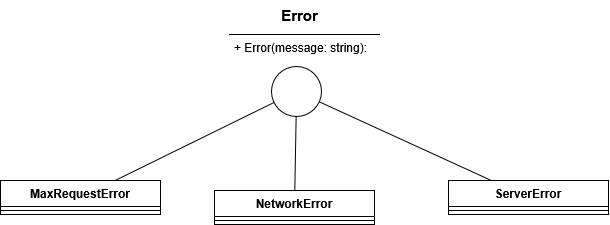

The diagram above was exported from draw.io. Its source (the exported page's mxGraphModel, read from the mxfile embedded in the PNG):
<mxGraphModel dx="4369" dy="3851" grid="1" gridSize="10" guides="1" tooltips="1" connect="1" arrows="1" fold="1" page="1" pageScale="1" pageWidth="827" pageHeight="1169" math="0" shadow="0">
  <root>
    <mxCell id="0" />
    <mxCell id="1" parent="0" />
    <mxCell id="2" value="MaxRequestError" style="swimlane;fontStyle=1;align=center;verticalAlign=top;childLayout=stackLayout;horizontal=1;startSize=26;horizontalStack=0;resizeParent=1;resizeParentMax=0;resizeLast=0;collapsible=1;marginBottom=0;whiteSpace=wrap;html=1;" vertex="1" parent="1">
      <mxGeometry x="-32" y="3230" width="160" height="34" as="geometry" />
    </mxCell>
    <mxCell id="3" value="" style="line;strokeWidth=1;fillColor=none;align=left;verticalAlign=middle;spacingTop=-1;spacingLeft=3;spacingRight=3;rotatable=0;labelPosition=right;points=[];portConstraint=eastwest;strokeColor=inherit;" vertex="1" parent="2">
      <mxGeometry y="26" width="160" height="8" as="geometry" />
    </mxCell>
    <mxCell id="4" value="NetworkError" style="swimlane;fontStyle=1;align=center;verticalAlign=top;childLayout=stackLayout;horizontal=1;startSize=26;horizontalStack=0;resizeParent=1;resizeParentMax=0;resizeLast=0;collapsible=1;marginBottom=0;whiteSpace=wrap;html=1;" vertex="1" parent="1">
      <mxGeometry x="182" y="3240" width="160" height="34" as="geometry" />
    </mxCell>
    <mxCell id="5" value="" style="line;strokeWidth=1;fillColor=none;align=left;verticalAlign=middle;spacingTop=-1;spacingLeft=3;spacingRight=3;rotatable=0;labelPosition=right;points=[];portConstraint=eastwest;strokeColor=inherit;" vertex="1" parent="4">
      <mxGeometry y="26" width="160" height="8" as="geometry" />
    </mxCell>
    <mxCell id="6" value="ServerError" style="swimlane;fontStyle=1;align=center;verticalAlign=top;childLayout=stackLayout;horizontal=1;startSize=26;horizontalStack=0;resizeParent=1;resizeParentMax=0;resizeLast=0;collapsible=1;marginBottom=0;whiteSpace=wrap;html=1;" vertex="1" parent="1">
      <mxGeometry x="416" y="3230" width="160" height="34" as="geometry" />
    </mxCell>
    <mxCell id="7" value="" style="line;strokeWidth=1;fillColor=none;align=left;verticalAlign=middle;spacingTop=-1;spacingLeft=3;spacingRight=3;rotatable=0;labelPosition=right;points=[];portConstraint=eastwest;strokeColor=inherit;" vertex="1" parent="6">
      <mxGeometry y="26" width="160" height="8" as="geometry" />
    </mxCell>
    <mxCell id="8" value="" style="ellipse;whiteSpace=wrap;html=1;aspect=fixed;" vertex="1" parent="1">
      <mxGeometry x="239" y="3116" width="50" height="50" as="geometry" />
    </mxCell>
    <mxCell id="9" value="" style="line;strokeWidth=1;fillColor=none;align=left;verticalAlign=middle;spacingTop=-1;spacingLeft=3;spacingRight=3;rotatable=0;labelPosition=right;points=[];portConstraint=eastwest;strokeColor=inherit;" vertex="1" parent="1">
      <mxGeometry x="196.5" y="3080" width="151" height="8" as="geometry" />
    </mxCell>
    <mxCell id="10" value="&lt;b&gt;&lt;font style=&quot;font-size: 15px;&quot;&gt;Error&lt;/font&gt;&lt;/b&gt;" style="text;html=1;align=center;verticalAlign=middle;resizable=0;points=[];autosize=1;strokeColor=none;fillColor=none;" vertex="1" parent="1">
      <mxGeometry x="237" y="3050" width="60" height="30" as="geometry" />
    </mxCell>
    <mxCell id="11" value="" style="endArrow=none;html=1;rounded=0;" edge="1" source="2" target="8" parent="1">
      <mxGeometry width="50" height="50" relative="1" as="geometry">
        <mxPoint x="109" y="3253" as="sourcePoint" />
        <mxPoint x="159" y="3203" as="targetPoint" />
        <Array as="points" />
      </mxGeometry>
    </mxCell>
    <mxCell id="12" value="" style="endArrow=none;html=1;rounded=0;" edge="1" source="4" target="8" parent="1">
      <mxGeometry width="50" height="50" relative="1" as="geometry">
        <mxPoint x="92" y="3333" as="sourcePoint" />
        <mxPoint x="265" y="3194" as="targetPoint" />
        <Array as="points" />
      </mxGeometry>
    </mxCell>
    <mxCell id="13" value="" style="endArrow=none;html=1;rounded=0;" edge="1" source="6" target="8" parent="1">
      <mxGeometry width="50" height="50" relative="1" as="geometry">
        <mxPoint x="102" y="3343" as="sourcePoint" />
        <mxPoint x="275" y="3204" as="targetPoint" />
        <Array as="points" />
      </mxGeometry>
    </mxCell>
    <mxCell id="14" value="+ Error(message: string):" style="text;strokeColor=none;fillColor=none;align=left;verticalAlign=top;spacingLeft=4;spacingRight=4;overflow=hidden;rotatable=0;points=[[0,0.5],[1,0.5]];portConstraint=eastwest;whiteSpace=wrap;html=1;" vertex="1" parent="1">
      <mxGeometry x="196" y="3084" width="160" height="26" as="geometry" />
    </mxCell>
  </root>
</mxGraphModel>